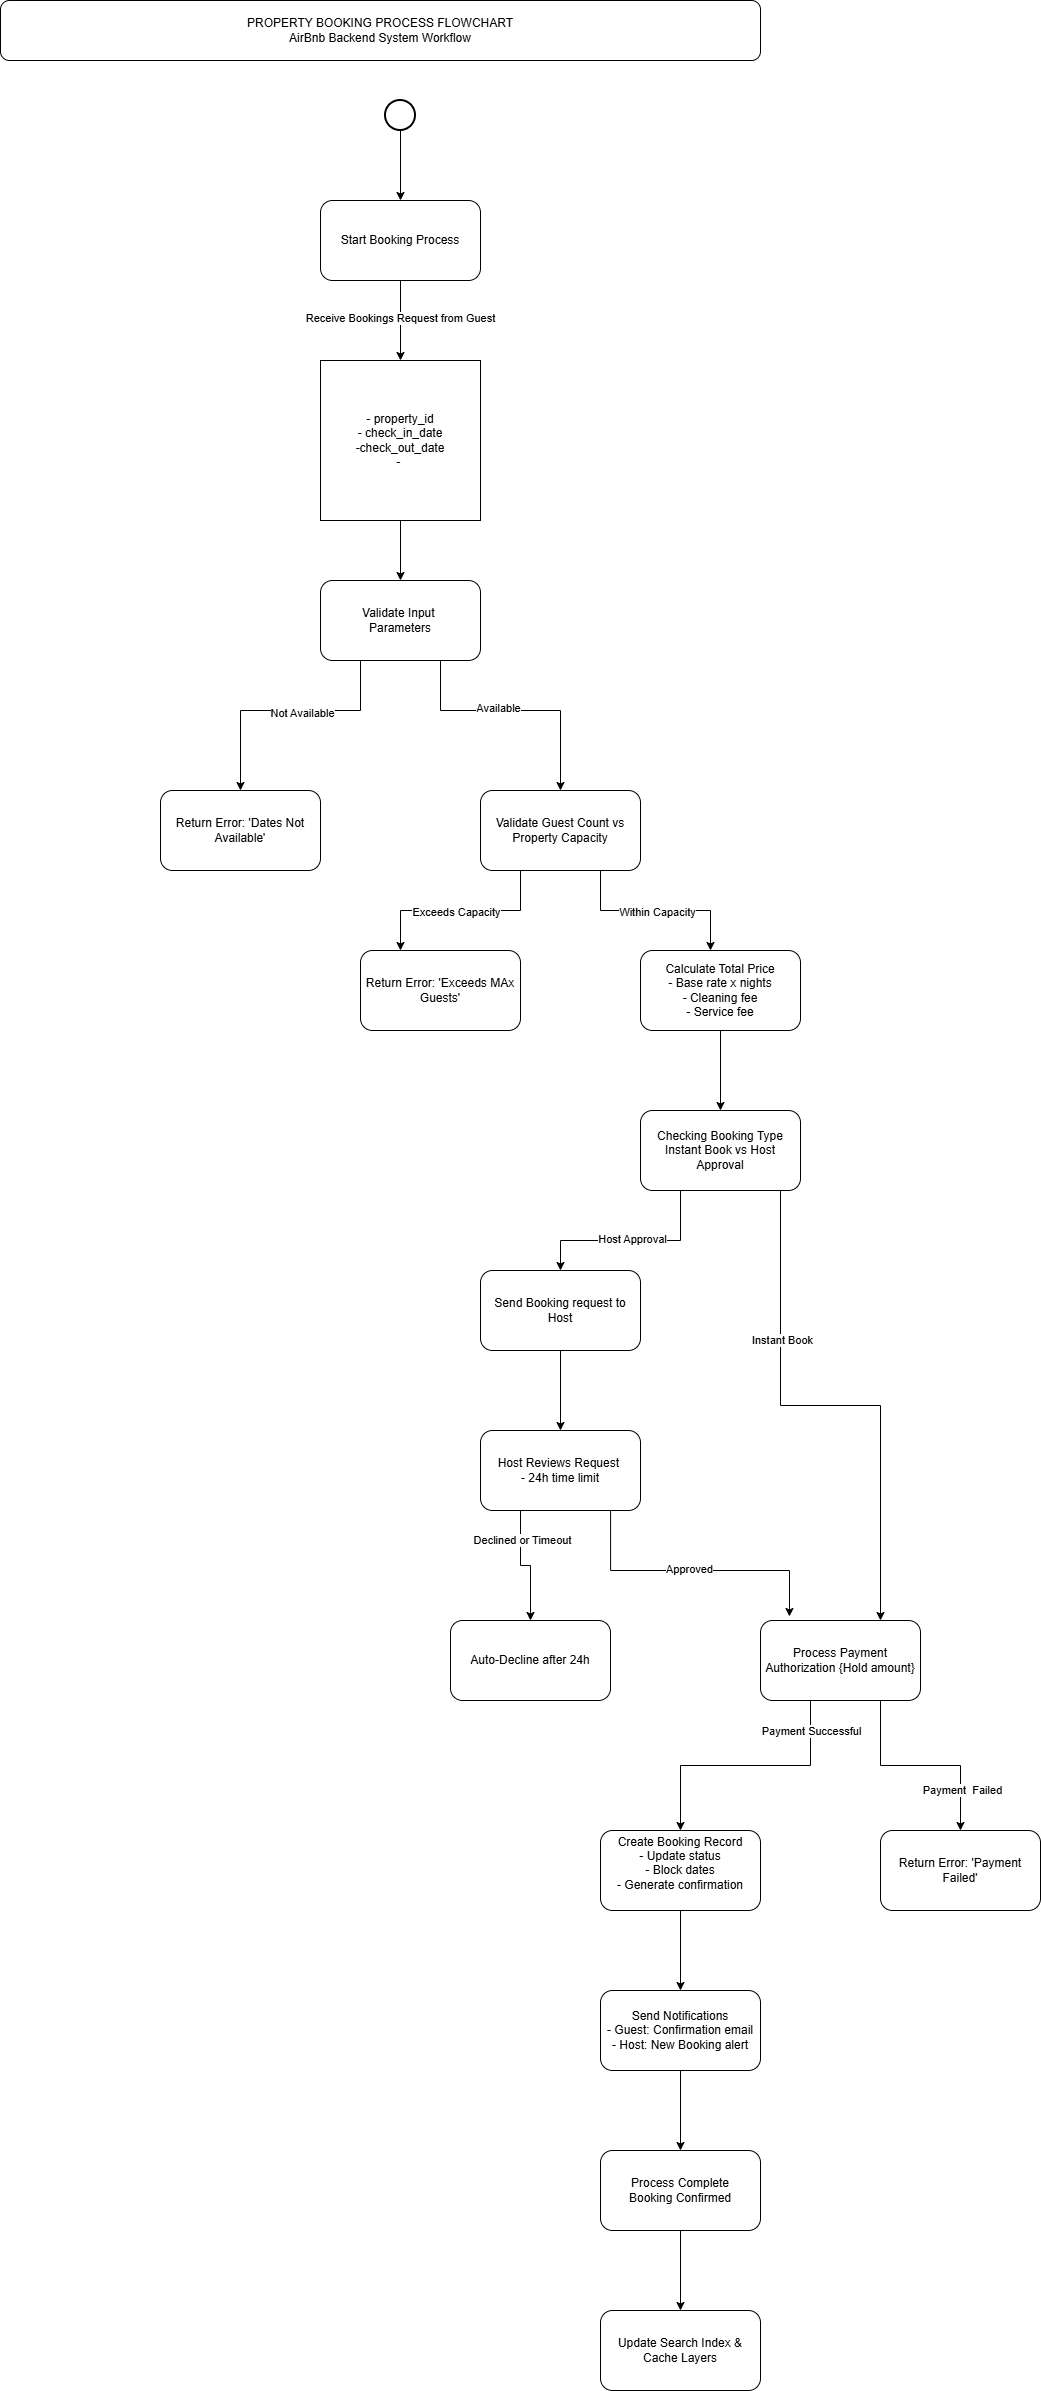

The diagram above was exported from draw.io. Its source (the exported page's mxGraphModel, read from the mxfile embedded in the PNG):
<mxGraphModel dx="1185" dy="563" grid="1" gridSize="10" guides="1" tooltips="1" connect="1" arrows="1" fold="1" page="1" pageScale="1" pageWidth="850" pageHeight="1100" math="0" shadow="0">
  <root>
    <mxCell id="0" />
    <mxCell id="1" parent="0" />
    <mxCell id="RRLuZOSQadl85Hd0nuQ_-4" value="" style="edgeStyle=orthogonalEdgeStyle;rounded=0;orthogonalLoop=1;jettySize=auto;html=1;" edge="1" parent="1">
      <mxGeometry relative="1" as="geometry">
        <mxPoint x="440" y="290" as="sourcePoint" />
        <mxPoint x="440" y="370" as="targetPoint" />
      </mxGeometry>
    </mxCell>
    <mxCell id="RRLuZOSQadl85Hd0nuQ_-5" value="Receive Bookings Request from Guest" style="edgeLabel;html=1;align=center;verticalAlign=middle;resizable=0;points=[];" vertex="1" connectable="0" parent="RRLuZOSQadl85Hd0nuQ_-4">
      <mxGeometry x="-0.075" y="-1" relative="1" as="geometry">
        <mxPoint as="offset" />
      </mxGeometry>
    </mxCell>
    <mxCell id="RRLuZOSQadl85Hd0nuQ_-2" value="PROPERTY BOOKING PROCESS FLOWCHART&lt;div&gt;AirBnb Backend System Workflow&lt;/div&gt;" style="rounded=1;whiteSpace=wrap;html=1;" vertex="1" parent="1">
      <mxGeometry x="40" y="10" width="760" height="60" as="geometry" />
    </mxCell>
    <mxCell id="RRLuZOSQadl85Hd0nuQ_-9" value="" style="edgeStyle=orthogonalEdgeStyle;rounded=0;orthogonalLoop=1;jettySize=auto;html=1;entryX=0.5;entryY=0;entryDx=0;entryDy=0;" edge="1" parent="1" target="RRLuZOSQadl85Hd0nuQ_-12">
      <mxGeometry relative="1" as="geometry">
        <mxPoint x="440" y="490" as="sourcePoint" />
        <mxPoint x="440" y="560" as="targetPoint" />
      </mxGeometry>
    </mxCell>
    <mxCell id="RRLuZOSQadl85Hd0nuQ_-7" value="" style="edgeStyle=orthogonalEdgeStyle;rounded=0;orthogonalLoop=1;jettySize=auto;html=1;" edge="1" parent="1" source="RRLuZOSQadl85Hd0nuQ_-6">
      <mxGeometry relative="1" as="geometry">
        <mxPoint x="440" y="210" as="targetPoint" />
      </mxGeometry>
    </mxCell>
    <mxCell id="RRLuZOSQadl85Hd0nuQ_-6" value="" style="strokeWidth=2;html=1;shape=mxgraph.flowchart.start_2;whiteSpace=wrap;" vertex="1" parent="1">
      <mxGeometry x="425" y="110" width="30" height="30" as="geometry" />
    </mxCell>
    <mxCell id="RRLuZOSQadl85Hd0nuQ_-10" value="Start Booking Process" style="rounded=1;whiteSpace=wrap;html=1;" vertex="1" parent="1">
      <mxGeometry x="360" y="210" width="160" height="80" as="geometry" />
    </mxCell>
    <mxCell id="RRLuZOSQadl85Hd0nuQ_-11" value="- property_id&lt;div&gt;- check_in_date&lt;/div&gt;&lt;div&gt;-check_out_date&lt;/div&gt;&lt;div&gt;-&amp;nbsp;&lt;/div&gt;" style="whiteSpace=wrap;html=1;aspect=fixed;" vertex="1" parent="1">
      <mxGeometry x="360" y="370" width="160" height="160" as="geometry" />
    </mxCell>
    <mxCell id="RRLuZOSQadl85Hd0nuQ_-20" style="edgeStyle=orthogonalEdgeStyle;rounded=0;orthogonalLoop=1;jettySize=auto;html=1;" edge="1" parent="1" source="RRLuZOSQadl85Hd0nuQ_-12" target="RRLuZOSQadl85Hd0nuQ_-14">
      <mxGeometry relative="1" as="geometry">
        <Array as="points">
          <mxPoint x="480" y="720" />
          <mxPoint x="600" y="720" />
        </Array>
      </mxGeometry>
    </mxCell>
    <mxCell id="RRLuZOSQadl85Hd0nuQ_-21" value="Available" style="edgeLabel;html=1;align=center;verticalAlign=middle;resizable=0;points=[];" vertex="1" connectable="0" parent="RRLuZOSQadl85Hd0nuQ_-20">
      <mxGeometry x="-0.144" y="3" relative="1" as="geometry">
        <mxPoint as="offset" />
      </mxGeometry>
    </mxCell>
    <mxCell id="RRLuZOSQadl85Hd0nuQ_-12" value="Validate Input&amp;nbsp;&lt;div&gt;Parameters&lt;/div&gt;" style="rounded=1;whiteSpace=wrap;html=1;" vertex="1" parent="1">
      <mxGeometry x="360" y="590" width="160" height="80" as="geometry" />
    </mxCell>
    <mxCell id="RRLuZOSQadl85Hd0nuQ_-13" value="Return Error: 'Dates Not Available'" style="rounded=1;whiteSpace=wrap;html=1;" vertex="1" parent="1">
      <mxGeometry x="200" y="800" width="160" height="80" as="geometry" />
    </mxCell>
    <mxCell id="RRLuZOSQadl85Hd0nuQ_-23" value="" style="edgeStyle=orthogonalEdgeStyle;rounded=0;orthogonalLoop=1;jettySize=auto;html=1;" edge="1" parent="1" source="RRLuZOSQadl85Hd0nuQ_-14" target="RRLuZOSQadl85Hd0nuQ_-22">
      <mxGeometry relative="1" as="geometry">
        <Array as="points">
          <mxPoint x="560" y="920" />
          <mxPoint x="440" y="920" />
        </Array>
      </mxGeometry>
    </mxCell>
    <mxCell id="RRLuZOSQadl85Hd0nuQ_-28" value="Exceeds Capacity" style="edgeLabel;html=1;align=center;verticalAlign=middle;resizable=0;points=[];" vertex="1" connectable="0" parent="RRLuZOSQadl85Hd0nuQ_-23">
      <mxGeometry x="0.05" y="1" relative="1" as="geometry">
        <mxPoint as="offset" />
      </mxGeometry>
    </mxCell>
    <mxCell id="RRLuZOSQadl85Hd0nuQ_-25" value="" style="edgeStyle=orthogonalEdgeStyle;rounded=0;orthogonalLoop=1;jettySize=auto;html=1;" edge="1" parent="1" source="RRLuZOSQadl85Hd0nuQ_-14" target="RRLuZOSQadl85Hd0nuQ_-24">
      <mxGeometry relative="1" as="geometry">
        <Array as="points">
          <mxPoint x="640" y="920" />
          <mxPoint x="750" y="920" />
        </Array>
      </mxGeometry>
    </mxCell>
    <mxCell id="RRLuZOSQadl85Hd0nuQ_-26" value="Within Capacity" style="edgeLabel;html=1;align=center;verticalAlign=middle;resizable=0;points=[];" vertex="1" connectable="0" parent="RRLuZOSQadl85Hd0nuQ_-25">
      <mxGeometry x="0.0125" y="-1" relative="1" as="geometry">
        <mxPoint as="offset" />
      </mxGeometry>
    </mxCell>
    <mxCell id="RRLuZOSQadl85Hd0nuQ_-14" value="Validate Guest Count vs Property Capacity" style="rounded=1;whiteSpace=wrap;html=1;" vertex="1" parent="1">
      <mxGeometry x="520" y="800" width="160" height="80" as="geometry" />
    </mxCell>
    <mxCell id="RRLuZOSQadl85Hd0nuQ_-17" value="" style="endArrow=classic;html=1;rounded=0;exitX=0.5;exitY=1;exitDx=0;exitDy=0;entryX=0.5;entryY=0;entryDx=0;entryDy=0;" edge="1" parent="1" target="RRLuZOSQadl85Hd0nuQ_-13">
      <mxGeometry width="50" height="50" relative="1" as="geometry">
        <mxPoint x="400" y="670" as="sourcePoint" />
        <mxPoint x="400" y="760" as="targetPoint" />
        <Array as="points">
          <mxPoint x="400" y="720" />
          <mxPoint x="280" y="720" />
        </Array>
      </mxGeometry>
    </mxCell>
    <mxCell id="RRLuZOSQadl85Hd0nuQ_-19" value="Not Available" style="edgeLabel;html=1;align=center;verticalAlign=middle;resizable=0;points=[];" vertex="1" connectable="0" parent="RRLuZOSQadl85Hd0nuQ_-17">
      <mxGeometry x="-0.128" y="2" relative="1" as="geometry">
        <mxPoint as="offset" />
      </mxGeometry>
    </mxCell>
    <mxCell id="RRLuZOSQadl85Hd0nuQ_-22" value="Return Error: 'Exceeds MAx Guests'" style="whiteSpace=wrap;html=1;rounded=1;" vertex="1" parent="1">
      <mxGeometry x="400" y="960" width="160" height="80" as="geometry" />
    </mxCell>
    <mxCell id="RRLuZOSQadl85Hd0nuQ_-31" value="" style="edgeStyle=orthogonalEdgeStyle;rounded=0;orthogonalLoop=1;jettySize=auto;html=1;" edge="1" parent="1" source="RRLuZOSQadl85Hd0nuQ_-24" target="RRLuZOSQadl85Hd0nuQ_-30">
      <mxGeometry relative="1" as="geometry" />
    </mxCell>
    <mxCell id="RRLuZOSQadl85Hd0nuQ_-24" value="Calculate Total Price&lt;div&gt;- Base rate x nights&lt;/div&gt;&lt;div&gt;- Cleaning fee&lt;/div&gt;&lt;div&gt;- Service fee&lt;/div&gt;" style="whiteSpace=wrap;html=1;rounded=1;" vertex="1" parent="1">
      <mxGeometry x="680" y="960" width="160" height="80" as="geometry" />
    </mxCell>
    <mxCell id="RRLuZOSQadl85Hd0nuQ_-33" value="" style="edgeStyle=orthogonalEdgeStyle;rounded=0;orthogonalLoop=1;jettySize=auto;html=1;" edge="1" parent="1" source="RRLuZOSQadl85Hd0nuQ_-30" target="RRLuZOSQadl85Hd0nuQ_-32">
      <mxGeometry relative="1" as="geometry">
        <Array as="points">
          <mxPoint x="720" y="1250" />
          <mxPoint x="600" y="1250" />
        </Array>
      </mxGeometry>
    </mxCell>
    <mxCell id="RRLuZOSQadl85Hd0nuQ_-34" value="Host Approval" style="edgeLabel;html=1;align=center;verticalAlign=middle;resizable=0;points=[];" vertex="1" connectable="0" parent="RRLuZOSQadl85Hd0nuQ_-33">
      <mxGeometry x="-0.0087" y="-2" relative="1" as="geometry">
        <mxPoint as="offset" />
      </mxGeometry>
    </mxCell>
    <mxCell id="RRLuZOSQadl85Hd0nuQ_-38" value="" style="edgeStyle=orthogonalEdgeStyle;rounded=0;orthogonalLoop=1;jettySize=auto;html=1;" edge="1" parent="1" source="RRLuZOSQadl85Hd0nuQ_-30" target="RRLuZOSQadl85Hd0nuQ_-37">
      <mxGeometry relative="1" as="geometry">
        <Array as="points">
          <mxPoint x="820" y="1415" />
          <mxPoint x="920" y="1415" />
        </Array>
      </mxGeometry>
    </mxCell>
    <mxCell id="RRLuZOSQadl85Hd0nuQ_-47" value="Instant Book" style="edgeLabel;html=1;align=center;verticalAlign=middle;resizable=0;points=[];" vertex="1" connectable="0" parent="RRLuZOSQadl85Hd0nuQ_-38">
      <mxGeometry x="-0.4391" y="1" relative="1" as="geometry">
        <mxPoint as="offset" />
      </mxGeometry>
    </mxCell>
    <mxCell id="RRLuZOSQadl85Hd0nuQ_-30" value="Checking Booking Type&lt;div&gt;Instant Book vs Host Approval&lt;/div&gt;" style="whiteSpace=wrap;html=1;rounded=1;" vertex="1" parent="1">
      <mxGeometry x="680" y="1120" width="160" height="80" as="geometry" />
    </mxCell>
    <mxCell id="RRLuZOSQadl85Hd0nuQ_-36" value="" style="edgeStyle=orthogonalEdgeStyle;rounded=0;orthogonalLoop=1;jettySize=auto;html=1;" edge="1" parent="1" source="RRLuZOSQadl85Hd0nuQ_-32" target="RRLuZOSQadl85Hd0nuQ_-35">
      <mxGeometry relative="1" as="geometry" />
    </mxCell>
    <mxCell id="RRLuZOSQadl85Hd0nuQ_-32" value="Send Booking request to Host" style="whiteSpace=wrap;html=1;rounded=1;" vertex="1" parent="1">
      <mxGeometry x="520" y="1280" width="160" height="80" as="geometry" />
    </mxCell>
    <mxCell id="RRLuZOSQadl85Hd0nuQ_-40" value="" style="edgeStyle=orthogonalEdgeStyle;rounded=0;orthogonalLoop=1;jettySize=auto;html=1;" edge="1" parent="1" source="RRLuZOSQadl85Hd0nuQ_-35" target="RRLuZOSQadl85Hd0nuQ_-39">
      <mxGeometry relative="1" as="geometry">
        <Array as="points">
          <mxPoint x="560" y="1575" />
          <mxPoint x="570" y="1575" />
        </Array>
      </mxGeometry>
    </mxCell>
    <mxCell id="RRLuZOSQadl85Hd0nuQ_-46" value="Declined or Timeout" style="edgeLabel;html=1;align=center;verticalAlign=middle;resizable=0;points=[];" vertex="1" connectable="0" parent="RRLuZOSQadl85Hd0nuQ_-40">
      <mxGeometry x="-0.5231" y="1" relative="1" as="geometry">
        <mxPoint as="offset" />
      </mxGeometry>
    </mxCell>
    <mxCell id="RRLuZOSQadl85Hd0nuQ_-35" value="Host Reviews Request&amp;nbsp;&lt;div&gt;- 24h time limit&lt;/div&gt;" style="whiteSpace=wrap;html=1;rounded=1;" vertex="1" parent="1">
      <mxGeometry x="520" y="1440" width="160" height="80" as="geometry" />
    </mxCell>
    <mxCell id="RRLuZOSQadl85Hd0nuQ_-53" style="edgeStyle=orthogonalEdgeStyle;rounded=0;orthogonalLoop=1;jettySize=auto;html=1;entryX=0.5;entryY=0;entryDx=0;entryDy=0;" edge="1" parent="1" source="RRLuZOSQadl85Hd0nuQ_-37" target="RRLuZOSQadl85Hd0nuQ_-52">
      <mxGeometry relative="1" as="geometry">
        <Array as="points">
          <mxPoint x="850" y="1775" />
          <mxPoint x="720" y="1775" />
        </Array>
      </mxGeometry>
    </mxCell>
    <mxCell id="RRLuZOSQadl85Hd0nuQ_-54" value="Payment Successful" style="edgeLabel;html=1;align=center;verticalAlign=middle;resizable=0;points=[];" vertex="1" connectable="0" parent="RRLuZOSQadl85Hd0nuQ_-53">
      <mxGeometry x="-0.032" y="3" relative="1" as="geometry">
        <mxPoint x="61" y="-38" as="offset" />
      </mxGeometry>
    </mxCell>
    <mxCell id="RRLuZOSQadl85Hd0nuQ_-58" style="edgeStyle=orthogonalEdgeStyle;rounded=0;orthogonalLoop=1;jettySize=auto;html=1;entryX=0.5;entryY=0;entryDx=0;entryDy=0;" edge="1" parent="1" source="RRLuZOSQadl85Hd0nuQ_-37" target="RRLuZOSQadl85Hd0nuQ_-57">
      <mxGeometry relative="1" as="geometry">
        <Array as="points">
          <mxPoint x="920" y="1775" />
          <mxPoint x="1000" y="1775" />
        </Array>
      </mxGeometry>
    </mxCell>
    <mxCell id="RRLuZOSQadl85Hd0nuQ_-60" value="Payment&amp;nbsp; Failed" style="edgeLabel;html=1;align=center;verticalAlign=middle;resizable=0;points=[];" vertex="1" connectable="0" parent="RRLuZOSQadl85Hd0nuQ_-58">
      <mxGeometry x="0.6095" y="1" relative="1" as="geometry">
        <mxPoint as="offset" />
      </mxGeometry>
    </mxCell>
    <mxCell id="RRLuZOSQadl85Hd0nuQ_-37" value="Process Payment&lt;div&gt;Authorization {Hold amount}&lt;/div&gt;" style="whiteSpace=wrap;html=1;rounded=1;" vertex="1" parent="1">
      <mxGeometry x="800" y="1630" width="160" height="80" as="geometry" />
    </mxCell>
    <mxCell id="RRLuZOSQadl85Hd0nuQ_-39" value="Auto-Decline after 24h" style="whiteSpace=wrap;html=1;rounded=1;" vertex="1" parent="1">
      <mxGeometry x="490" y="1630" width="160" height="80" as="geometry" />
    </mxCell>
    <mxCell id="RRLuZOSQadl85Hd0nuQ_-49" style="edgeStyle=orthogonalEdgeStyle;rounded=0;orthogonalLoop=1;jettySize=auto;html=1;entryX=0.181;entryY=-0.05;entryDx=0;entryDy=0;entryPerimeter=0;exitX=0.813;exitY=1;exitDx=0;exitDy=0;exitPerimeter=0;" edge="1" parent="1" source="RRLuZOSQadl85Hd0nuQ_-35" target="RRLuZOSQadl85Hd0nuQ_-37">
      <mxGeometry relative="1" as="geometry">
        <mxPoint x="650" y="1560" as="sourcePoint" />
        <Array as="points">
          <mxPoint x="650" y="1580" />
          <mxPoint x="829" y="1580" />
        </Array>
      </mxGeometry>
    </mxCell>
    <mxCell id="RRLuZOSQadl85Hd0nuQ_-50" value="Approved" style="edgeLabel;html=1;align=center;verticalAlign=middle;resizable=0;points=[];" vertex="1" connectable="0" parent="RRLuZOSQadl85Hd0nuQ_-49">
      <mxGeometry x="-0.0319" y="2" relative="1" as="geometry">
        <mxPoint as="offset" />
      </mxGeometry>
    </mxCell>
    <mxCell id="RRLuZOSQadl85Hd0nuQ_-62" value="" style="edgeStyle=orthogonalEdgeStyle;rounded=0;orthogonalLoop=1;jettySize=auto;html=1;" edge="1" parent="1" source="RRLuZOSQadl85Hd0nuQ_-52" target="RRLuZOSQadl85Hd0nuQ_-61">
      <mxGeometry relative="1" as="geometry" />
    </mxCell>
    <mxCell id="RRLuZOSQadl85Hd0nuQ_-52" value="Create Booking Record&lt;div&gt;- Update status&lt;/div&gt;&lt;div&gt;- Block dates&lt;/div&gt;&lt;div&gt;- Generate confirmation&lt;/div&gt;&lt;div&gt;&lt;br&gt;&lt;/div&gt;" style="whiteSpace=wrap;html=1;rounded=1;" vertex="1" parent="1">
      <mxGeometry x="640" y="1840" width="160" height="80" as="geometry" />
    </mxCell>
    <mxCell id="RRLuZOSQadl85Hd0nuQ_-57" value="&lt;div&gt;Return Error: 'Payment Failed'&lt;/div&gt;" style="whiteSpace=wrap;html=1;rounded=1;" vertex="1" parent="1">
      <mxGeometry x="920" y="1840" width="160" height="80" as="geometry" />
    </mxCell>
    <mxCell id="RRLuZOSQadl85Hd0nuQ_-64" value="" style="edgeStyle=orthogonalEdgeStyle;rounded=0;orthogonalLoop=1;jettySize=auto;html=1;" edge="1" parent="1" source="RRLuZOSQadl85Hd0nuQ_-61" target="RRLuZOSQadl85Hd0nuQ_-63">
      <mxGeometry relative="1" as="geometry" />
    </mxCell>
    <mxCell id="RRLuZOSQadl85Hd0nuQ_-61" value="Send Notifications&lt;div&gt;- Guest: Confirmation email&lt;/div&gt;&lt;div&gt;- Host: New Booking alert&lt;/div&gt;" style="whiteSpace=wrap;html=1;rounded=1;" vertex="1" parent="1">
      <mxGeometry x="640" y="2000" width="160" height="80" as="geometry" />
    </mxCell>
    <mxCell id="RRLuZOSQadl85Hd0nuQ_-66" value="" style="edgeStyle=orthogonalEdgeStyle;rounded=0;orthogonalLoop=1;jettySize=auto;html=1;" edge="1" parent="1" source="RRLuZOSQadl85Hd0nuQ_-63" target="RRLuZOSQadl85Hd0nuQ_-65">
      <mxGeometry relative="1" as="geometry" />
    </mxCell>
    <mxCell id="RRLuZOSQadl85Hd0nuQ_-63" value="Process Complete&lt;div&gt;Booking Confirmed&lt;/div&gt;" style="whiteSpace=wrap;html=1;rounded=1;" vertex="1" parent="1">
      <mxGeometry x="640" y="2160" width="160" height="80" as="geometry" />
    </mxCell>
    <mxCell id="RRLuZOSQadl85Hd0nuQ_-65" value="Update Search Index &amp;amp; Cache Layers" style="whiteSpace=wrap;html=1;rounded=1;" vertex="1" parent="1">
      <mxGeometry x="640" y="2320" width="160" height="80" as="geometry" />
    </mxCell>
  </root>
</mxGraphModel>